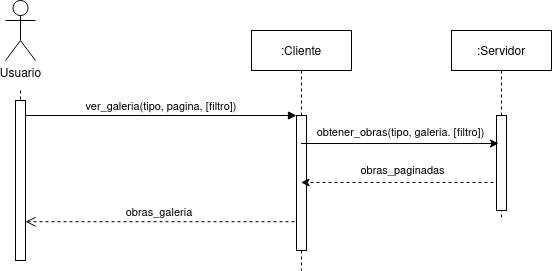

The diagram above was exported from draw.io. Its source (the exported page's mxGraphModel, read from the mxfile embedded in the PNG):
<mxGraphModel dx="1434" dy="835" grid="1" gridSize="10" guides="1" tooltips="1" connect="1" arrows="1" fold="1" page="1" pageScale="1" pageWidth="827" pageHeight="1169" math="0" shadow="0">
  <root>
    <mxCell id="0" />
    <mxCell id="1" parent="0" />
    <mxCell id="senjwcm48JwOZ_Ew6ZD--1" style="edgeStyle=orthogonalEdgeStyle;rounded=0;orthogonalLoop=1;jettySize=auto;html=1;dashed=1;endArrow=none;endFill=0;" edge="1" parent="1">
      <mxGeometry relative="1" as="geometry">
        <mxPoint x="159" y="320" as="targetPoint" />
        <mxPoint x="159" y="190" as="sourcePoint" />
      </mxGeometry>
    </mxCell>
    <mxCell id="senjwcm48JwOZ_Ew6ZD--2" value=":Cliente" style="shape=umlLifeline;perimeter=lifelinePerimeter;container=1;collapsible=0;recursiveResize=0;rounded=0;shadow=0;strokeWidth=1;" vertex="1" parent="1">
      <mxGeometry x="390" y="130" width="100" height="240" as="geometry" />
    </mxCell>
    <mxCell id="senjwcm48JwOZ_Ew6ZD--3" value="" style="points=[];perimeter=orthogonalPerimeter;rounded=0;shadow=0;strokeWidth=1;" vertex="1" parent="senjwcm48JwOZ_Ew6ZD--2">
      <mxGeometry x="45" y="85" width="10" height="135" as="geometry" />
    </mxCell>
    <mxCell id="senjwcm48JwOZ_Ew6ZD--4" value="obras_galeria" style="verticalAlign=bottom;endArrow=open;dashed=1;endSize=8;exitX=-0.2;exitY=0.787;shadow=0;strokeWidth=1;align=center;exitDx=0;exitDy=0;exitPerimeter=0;" edge="1" parent="1" source="senjwcm48JwOZ_Ew6ZD--3" target="senjwcm48JwOZ_Ew6ZD--6">
      <mxGeometry relative="1" as="geometry">
        <mxPoint x="559" y="286" as="targetPoint" />
      </mxGeometry>
    </mxCell>
    <mxCell id="senjwcm48JwOZ_Ew6ZD--5" value="ver_galeria(tipo, pagina, [filtro])" style="verticalAlign=bottom;endArrow=block;entryX=0;entryY=0;shadow=0;strokeWidth=1;" edge="1" parent="1" source="senjwcm48JwOZ_Ew6ZD--6" target="senjwcm48JwOZ_Ew6ZD--3">
      <mxGeometry relative="1" as="geometry">
        <mxPoint x="559" y="210" as="sourcePoint" />
      </mxGeometry>
    </mxCell>
    <mxCell id="senjwcm48JwOZ_Ew6ZD--6" value="" style="points=[];perimeter=orthogonalPerimeter;rounded=0;shadow=0;strokeWidth=1;" vertex="1" parent="1">
      <mxGeometry x="154" y="200" width="10" height="160" as="geometry" />
    </mxCell>
    <mxCell id="senjwcm48JwOZ_Ew6ZD--7" value="Usuario" style="shape=umlActor;verticalLabelPosition=bottom;verticalAlign=top;html=1;outlineConnect=0;" vertex="1" parent="1">
      <mxGeometry x="144" y="100" width="30" height="60" as="geometry" />
    </mxCell>
    <mxCell id="senjwcm48JwOZ_Ew6ZD--8" value=":Servidor" style="shape=umlLifeline;perimeter=lifelinePerimeter;container=1;collapsible=0;recursiveResize=0;rounded=0;shadow=0;strokeWidth=1;" vertex="1" parent="1">
      <mxGeometry x="590" y="130" width="100" height="190" as="geometry" />
    </mxCell>
    <mxCell id="senjwcm48JwOZ_Ew6ZD--9" value="" style="points=[];perimeter=orthogonalPerimeter;rounded=0;shadow=0;strokeWidth=1;" vertex="1" parent="senjwcm48JwOZ_Ew6ZD--8">
      <mxGeometry x="45" y="85" width="10" height="95" as="geometry" />
    </mxCell>
    <mxCell id="senjwcm48JwOZ_Ew6ZD--11" value="" style="endArrow=classic;html=1;rounded=0;entryX=0.2;entryY=0.295;entryDx=0;entryDy=0;entryPerimeter=0;" edge="1" parent="1" source="senjwcm48JwOZ_Ew6ZD--2" target="senjwcm48JwOZ_Ew6ZD--9">
      <mxGeometry width="50" height="50" relative="1" as="geometry">
        <mxPoint x="480" y="270" as="sourcePoint" />
        <mxPoint x="530" y="220" as="targetPoint" />
      </mxGeometry>
    </mxCell>
    <mxCell id="senjwcm48JwOZ_Ew6ZD--12" value="obtener_obras(tipo, galeria. [filtro])" style="edgeLabel;html=1;align=center;verticalAlign=middle;resizable=0;points=[];" vertex="1" connectable="0" parent="senjwcm48JwOZ_Ew6ZD--11">
      <mxGeometry x="-0.2828" y="3" relative="1" as="geometry">
        <mxPoint x="28" y="-9" as="offset" />
      </mxGeometry>
    </mxCell>
    <mxCell id="senjwcm48JwOZ_Ew6ZD--13" value="" style="endArrow=classic;html=1;rounded=0;exitX=-0.3;exitY=0.705;exitDx=0;exitDy=0;exitPerimeter=0;dashed=1;" edge="1" parent="1" source="senjwcm48JwOZ_Ew6ZD--9" target="senjwcm48JwOZ_Ew6ZD--2">
      <mxGeometry width="50" height="50" relative="1" as="geometry">
        <mxPoint x="390" y="460" as="sourcePoint" />
        <mxPoint x="440" y="410" as="targetPoint" />
      </mxGeometry>
    </mxCell>
    <mxCell id="senjwcm48JwOZ_Ew6ZD--14" value="obras_paginadas" style="edgeLabel;html=1;align=center;verticalAlign=middle;resizable=0;points=[];" vertex="1" connectable="0" parent="senjwcm48JwOZ_Ew6ZD--13">
      <mxGeometry x="-0.3247" y="-2" relative="1" as="geometry">
        <mxPoint x="-27" y="-10" as="offset" />
      </mxGeometry>
    </mxCell>
  </root>
</mxGraphModel>